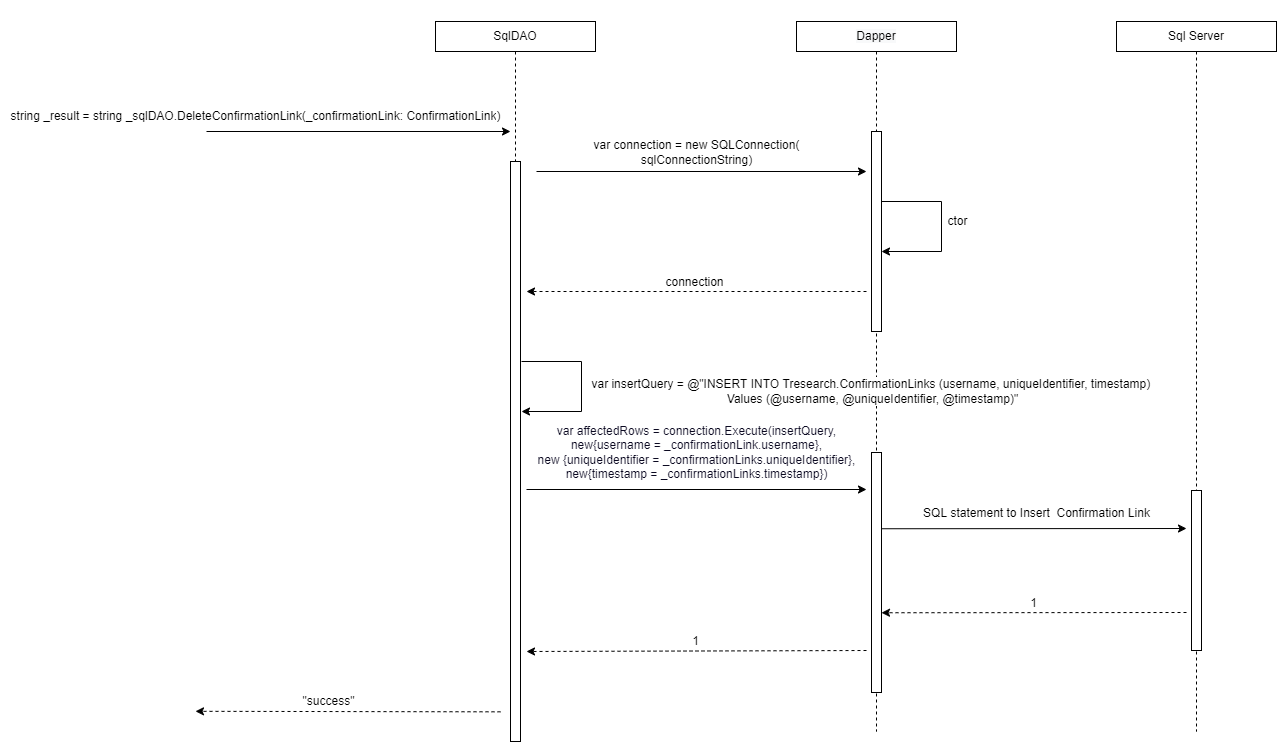

The diagram above was exported from draw.io. Its source (the exported page's mxGraphModel, read from the mxfile embedded in the PNG):
<mxGraphModel dx="2462" dy="1065" grid="1" gridSize="10" guides="1" tooltips="1" connect="1" arrows="1" fold="1" page="0" pageScale="1" pageWidth="850" pageHeight="1100" math="0" shadow="0">
  <root>
    <mxCell id="LfD8KCfni3DAOe0Qry7i-0" />
    <mxCell id="LfD8KCfni3DAOe0Qry7i-1" parent="LfD8KCfni3DAOe0Qry7i-0" />
    <mxCell id="B4p_L8O3gt64NYE1HY8N-31" value="SqlDAO" style="rounded=0;whiteSpace=wrap;html=1;fontSize=12;" parent="LfD8KCfni3DAOe0Qry7i-1" vertex="1">
      <mxGeometry x="79" y="50" width="160" height="30" as="geometry" />
    </mxCell>
    <mxCell id="B4p_L8O3gt64NYE1HY8N-32" style="edgeStyle=orthogonalEdgeStyle;rounded=0;orthogonalLoop=1;jettySize=auto;html=1;dashed=1;endArrow=none;endFill=0;" parent="LfD8KCfni3DAOe0Qry7i-1" source="B4p_L8O3gt64NYE1HY8N-33" edge="1">
      <mxGeometry relative="1" as="geometry">
        <mxPoint x="840" y="760" as="targetPoint" />
      </mxGeometry>
    </mxCell>
    <mxCell id="B4p_L8O3gt64NYE1HY8N-33" value="Sql Server" style="rounded=0;whiteSpace=wrap;html=1;fontSize=12;" parent="LfD8KCfni3DAOe0Qry7i-1" vertex="1">
      <mxGeometry x="760" y="50" width="160" height="30" as="geometry" />
    </mxCell>
    <mxCell id="B4p_L8O3gt64NYE1HY8N-34" style="edgeStyle=orthogonalEdgeStyle;rounded=0;orthogonalLoop=1;jettySize=auto;html=1;dashed=1;endArrow=none;endFill=0;" parent="LfD8KCfni3DAOe0Qry7i-1" source="B4p_L8O3gt64NYE1HY8N-35" edge="1">
      <mxGeometry relative="1" as="geometry">
        <mxPoint x="520" y="760" as="targetPoint" />
      </mxGeometry>
    </mxCell>
    <mxCell id="B4p_L8O3gt64NYE1HY8N-35" value="&#10;&#10;&lt;span style=&quot;color: rgb(0, 0, 0); font-family: helvetica; font-size: 12px; font-style: normal; font-weight: 400; letter-spacing: normal; text-align: center; text-indent: 0px; text-transform: none; word-spacing: 0px; background-color: rgb(248, 249, 250); display: inline; float: none;&quot;&gt;Dapper&lt;/span&gt;&#10;&#10;" style="whiteSpace=wrap;html=1;fontSize=12;" parent="LfD8KCfni3DAOe0Qry7i-1" vertex="1">
      <mxGeometry x="440" y="50" width="160" height="30" as="geometry" />
    </mxCell>
    <mxCell id="B4p_L8O3gt64NYE1HY8N-36" value="" style="endArrow=classic;html=1;rounded=0;fontSize=12;" parent="LfD8KCfni3DAOe0Qry7i-1" edge="1">
      <mxGeometry width="50" height="50" relative="1" as="geometry">
        <mxPoint x="-150" y="160" as="sourcePoint" />
        <mxPoint x="154" y="160" as="targetPoint" />
        <Array as="points" />
      </mxGeometry>
    </mxCell>
    <mxCell id="B4p_L8O3gt64NYE1HY8N-37" value="&lt;span style=&quot;background-color: rgb(255 , 255 , 255)&quot;&gt;string _result = string&amp;nbsp;&lt;/span&gt;&lt;span style=&quot;background-color: rgb(255 , 255 , 255)&quot;&gt;_sqlDAO.DeleteConfirmationLink&lt;/span&gt;&lt;span style=&quot;background-color: rgb(255 , 255 , 255)&quot;&gt;(_confirmationLink: ConfirmationLink&lt;/span&gt;&lt;span style=&quot;background-color: rgb(255 , 255 , 255)&quot;&gt;)&lt;/span&gt;" style="text;html=1;align=center;verticalAlign=middle;resizable=0;points=[];autosize=1;strokeColor=none;fillColor=none;" parent="LfD8KCfni3DAOe0Qry7i-1" vertex="1">
      <mxGeometry x="-356" y="135" width="510" height="20" as="geometry" />
    </mxCell>
    <mxCell id="B4p_L8O3gt64NYE1HY8N-38" value="" style="endArrow=classic;html=1;rounded=0;dashed=1;fontSize=12;" parent="LfD8KCfni3DAOe0Qry7i-1" edge="1">
      <mxGeometry width="50" height="50" relative="1" as="geometry">
        <mxPoint x="144" y="740.3199999999997" as="sourcePoint" />
        <mxPoint x="-161" y="739.8199999999997" as="targetPoint" />
      </mxGeometry>
    </mxCell>
    <mxCell id="B4p_L8O3gt64NYE1HY8N-39" value="&quot;success&quot;" style="edgeLabel;html=1;align=center;verticalAlign=middle;resizable=0;points=[];fontSize=12;" parent="B4p_L8O3gt64NYE1HY8N-38" connectable="0" vertex="1">
      <mxGeometry x="0.291" y="-2" relative="1" as="geometry">
        <mxPoint x="24" y="-8" as="offset" />
      </mxGeometry>
    </mxCell>
    <mxCell id="B4p_L8O3gt64NYE1HY8N-40" value="" style="endArrow=classic;html=1;rounded=0;dashed=1;fontSize=12;" parent="LfD8KCfni3DAOe0Qry7i-1" edge="1">
      <mxGeometry width="50" height="50" relative="1" as="geometry">
        <mxPoint x="510" y="679" as="sourcePoint" />
        <mxPoint x="170" y="680" as="targetPoint" />
      </mxGeometry>
    </mxCell>
    <mxCell id="B4p_L8O3gt64NYE1HY8N-41" value="1" style="edgeLabel;html=1;align=center;verticalAlign=middle;resizable=0;points=[];fontSize=12;" parent="B4p_L8O3gt64NYE1HY8N-40" vertex="1" connectable="0">
      <mxGeometry x="0.0829" relative="1" as="geometry">
        <mxPoint x="12" y="-10" as="offset" />
      </mxGeometry>
    </mxCell>
    <mxCell id="B4p_L8O3gt64NYE1HY8N-42" value="" style="endArrow=classic;html=1;rounded=0;fontSize=12;" parent="LfD8KCfni3DAOe0Qry7i-1" edge="1">
      <mxGeometry width="50" height="50" relative="1" as="geometry">
        <mxPoint x="180" y="200" as="sourcePoint" />
        <mxPoint x="510" y="200" as="targetPoint" />
      </mxGeometry>
    </mxCell>
    <mxCell id="B4p_L8O3gt64NYE1HY8N-43" value="var connection = new SQLConnection(&lt;br&gt;sqlConnectionString)" style="edgeLabel;html=1;align=center;verticalAlign=middle;resizable=0;points=[];fontSize=12;" parent="B4p_L8O3gt64NYE1HY8N-42" connectable="0" vertex="1">
      <mxGeometry x="-0.5933" relative="1" as="geometry">
        <mxPoint x="92" y="-20" as="offset" />
      </mxGeometry>
    </mxCell>
    <mxCell id="B4p_L8O3gt64NYE1HY8N-44" value="" style="endArrow=classic;html=1;rounded=0;fontSize=12;" parent="LfD8KCfni3DAOe0Qry7i-1" edge="1">
      <mxGeometry width="50" height="50" relative="1" as="geometry">
        <mxPoint x="524.9999999999995" y="230" as="sourcePoint" />
        <mxPoint x="524.9999999999995" y="280" as="targetPoint" />
        <Array as="points">
          <mxPoint x="585" y="230" />
          <mxPoint x="585" y="280" />
        </Array>
      </mxGeometry>
    </mxCell>
    <mxCell id="B4p_L8O3gt64NYE1HY8N-45" value="ctor" style="edgeLabel;html=1;align=center;verticalAlign=middle;resizable=0;points=[];fontSize=12;" parent="B4p_L8O3gt64NYE1HY8N-44" connectable="0" vertex="1">
      <mxGeometry x="-0.1037" y="1" relative="1" as="geometry">
        <mxPoint x="14" y="4" as="offset" />
      </mxGeometry>
    </mxCell>
    <mxCell id="B4p_L8O3gt64NYE1HY8N-46" value="" style="html=1;points=[];perimeter=orthogonalPerimeter;fontSize=12;" parent="LfD8KCfni3DAOe0Qry7i-1" vertex="1">
      <mxGeometry x="515" y="160" width="10" height="200" as="geometry" />
    </mxCell>
    <mxCell id="B4p_L8O3gt64NYE1HY8N-47" value="" style="endArrow=classic;html=1;rounded=0;dashed=1;fontSize=12;" parent="LfD8KCfni3DAOe0Qry7i-1" edge="1">
      <mxGeometry width="50" height="50" relative="1" as="geometry">
        <mxPoint x="510" y="320" as="sourcePoint" />
        <mxPoint x="170" y="320" as="targetPoint" />
      </mxGeometry>
    </mxCell>
    <mxCell id="B4p_L8O3gt64NYE1HY8N-48" value="connection" style="edgeLabel;html=1;align=center;verticalAlign=middle;resizable=0;points=[];fontSize=12;" parent="B4p_L8O3gt64NYE1HY8N-47" connectable="0" vertex="1">
      <mxGeometry x="0.0829" relative="1" as="geometry">
        <mxPoint x="11" y="-10" as="offset" />
      </mxGeometry>
    </mxCell>
    <mxCell id="B4p_L8O3gt64NYE1HY8N-49" value="" style="endArrow=classic;html=1;rounded=0;fontSize=12;" parent="LfD8KCfni3DAOe0Qry7i-1" edge="1">
      <mxGeometry width="50" height="50" relative="1" as="geometry">
        <mxPoint x="170" y="518" as="sourcePoint" />
        <mxPoint x="510" y="518" as="targetPoint" />
      </mxGeometry>
    </mxCell>
    <mxCell id="B4p_L8O3gt64NYE1HY8N-50" value="&lt;font color=&quot;#0b0921&quot; style=&quot;font-size: 12px&quot;&gt;var affectedRows = connection.Execute(insertQuery,&lt;br&gt;&amp;nbsp;new{username = _confirmationLink.username}, &lt;br&gt;new {uniqueIdentifier = _confirmationLinks.uniqueIdentifier},&lt;br&gt;new{timestamp = _confirmationLinks.timestamp})&lt;/font&gt;" style="edgeLabel;html=1;align=center;verticalAlign=middle;resizable=0;points=[];fontColor=#5447FF;fontSize=12;" parent="B4p_L8O3gt64NYE1HY8N-49" connectable="0" vertex="1">
      <mxGeometry x="-0.1815" y="-2" relative="1" as="geometry">
        <mxPoint x="30" y="-40" as="offset" />
      </mxGeometry>
    </mxCell>
    <mxCell id="B4p_L8O3gt64NYE1HY8N-51" value="" style="endArrow=classic;html=1;rounded=0;fontSize=12;" parent="LfD8KCfni3DAOe0Qry7i-1" edge="1">
      <mxGeometry width="50" height="50" relative="1" as="geometry">
        <mxPoint x="164.99999999999955" y="390" as="sourcePoint" />
        <mxPoint x="164.99999999999955" y="440" as="targetPoint" />
        <Array as="points">
          <mxPoint x="225" y="390" />
          <mxPoint x="225" y="440" />
        </Array>
      </mxGeometry>
    </mxCell>
    <mxCell id="B4p_L8O3gt64NYE1HY8N-52" value="var insertQuery = @&quot;INSERT INTO Tresearch.ConfirmationLinks (username, uniqueIdentifier, timestamp) &lt;br&gt;Values (@username, @uniqueIdentifier, @timestamp)&quot;" style="edgeLabel;html=1;align=center;verticalAlign=middle;resizable=0;points=[];fontSize=12;" parent="B4p_L8O3gt64NYE1HY8N-51" connectable="0" vertex="1">
      <mxGeometry x="-0.1037" y="1" relative="1" as="geometry">
        <mxPoint x="289" y="14" as="offset" />
      </mxGeometry>
    </mxCell>
    <mxCell id="B4p_L8O3gt64NYE1HY8N-53" value="" style="html=1;points=[];perimeter=orthogonalPerimeter;fontSize=12;" parent="LfD8KCfni3DAOe0Qry7i-1" vertex="1">
      <mxGeometry x="515" y="481" width="10" height="240" as="geometry" />
    </mxCell>
    <mxCell id="B4p_L8O3gt64NYE1HY8N-54" value="" style="html=1;points=[];perimeter=orthogonalPerimeter;fontSize=12;" parent="LfD8KCfni3DAOe0Qry7i-1" vertex="1">
      <mxGeometry x="835" y="519" width="10" height="160" as="geometry" />
    </mxCell>
    <mxCell id="B4p_L8O3gt64NYE1HY8N-55" value="" style="endArrow=classic;html=1;rounded=0;fontSize=12;" parent="LfD8KCfni3DAOe0Qry7i-1" edge="1">
      <mxGeometry width="50" height="50" relative="1" as="geometry">
        <mxPoint x="525.0000000000005" y="557.25" as="sourcePoint" />
        <mxPoint x="830" y="557" as="targetPoint" />
      </mxGeometry>
    </mxCell>
    <mxCell id="B4p_L8O3gt64NYE1HY8N-56" value="SQL statement to Insert&amp;nbsp; Confirmation Link" style="edgeLabel;html=1;align=center;verticalAlign=middle;resizable=0;points=[];fontSize=12;" parent="B4p_L8O3gt64NYE1HY8N-55" connectable="0" vertex="1">
      <mxGeometry x="-0.5933" relative="1" as="geometry">
        <mxPoint x="93" y="-16" as="offset" />
      </mxGeometry>
    </mxCell>
    <mxCell id="B4p_L8O3gt64NYE1HY8N-57" value="" style="endArrow=classic;html=1;rounded=0;dashed=1;fontSize=12;" parent="LfD8KCfni3DAOe0Qry7i-1" edge="1">
      <mxGeometry width="50" height="50" relative="1" as="geometry">
        <mxPoint x="830" y="641" as="sourcePoint" />
        <mxPoint x="525.0000000000005" y="641.25" as="targetPoint" />
      </mxGeometry>
    </mxCell>
    <mxCell id="B4p_L8O3gt64NYE1HY8N-58" value="1" style="edgeLabel;html=1;align=center;verticalAlign=middle;resizable=0;points=[];fontSize=12;" parent="B4p_L8O3gt64NYE1HY8N-57" connectable="0" vertex="1">
      <mxGeometry x="0.0829" relative="1" as="geometry">
        <mxPoint x="11" y="-10" as="offset" />
      </mxGeometry>
    </mxCell>
    <mxCell id="B4p_L8O3gt64NYE1HY8N-71" value="" style="html=1;points=[];perimeter=orthogonalPerimeter;fontSize=12;" parent="LfD8KCfni3DAOe0Qry7i-1" vertex="1">
      <mxGeometry x="154" y="190" width="10" height="580" as="geometry" />
    </mxCell>
    <mxCell id="B4p_L8O3gt64NYE1HY8N-72" value="" style="edgeStyle=orthogonalEdgeStyle;rounded=0;orthogonalLoop=1;jettySize=auto;html=1;endArrow=none;endFill=0;dashed=1;" parent="LfD8KCfni3DAOe0Qry7i-1" source="B4p_L8O3gt64NYE1HY8N-31" target="B4p_L8O3gt64NYE1HY8N-71" edge="1">
      <mxGeometry relative="1" as="geometry">
        <mxPoint x="159.00000000000023" y="1199.9999999999998" as="targetPoint" />
        <mxPoint x="159.00000000000023" y="80" as="sourcePoint" />
      </mxGeometry>
    </mxCell>
  </root>
</mxGraphModel>